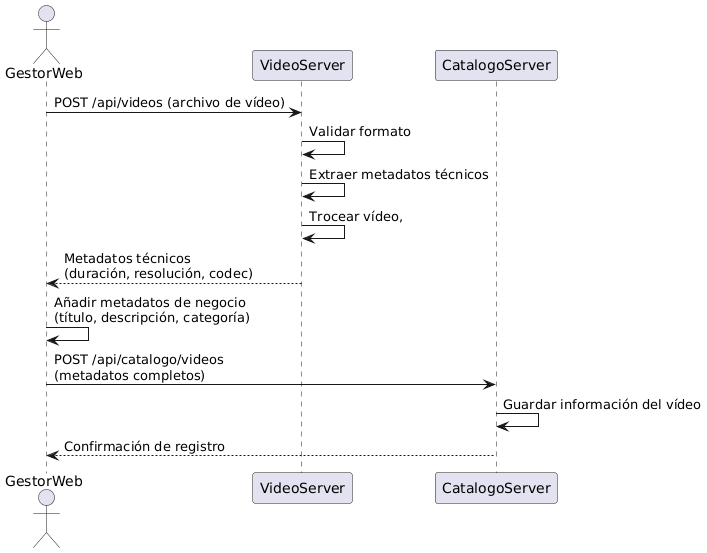

The diagram above was rendered by PlantUML. Its source (embedded in the PNG):
@startuml
actor GestorWeb
participant VideoServer
participant CatalogoServer

GestorWeb -> VideoServer : POST /api/videos (archivo de vídeo)
VideoServer -> VideoServer : Validar formato
VideoServer -> VideoServer : Extraer metadatos técnicos
VideoServer -> VideoServer : Trocear vídeo,
VideoServer --> GestorWeb : Metadatos técnicos\n(duración, resolución, codec)

GestorWeb -> GestorWeb : Añadir metadatos de negocio\n(título, descripción, categoría)

GestorWeb -> CatalogoServer : POST /api/catalogo/videos\n(metadatos completos)
CatalogoServer -> CatalogoServer : Guardar información del vídeo
CatalogoServer --> GestorWeb : Confirmación de registro
@enduml